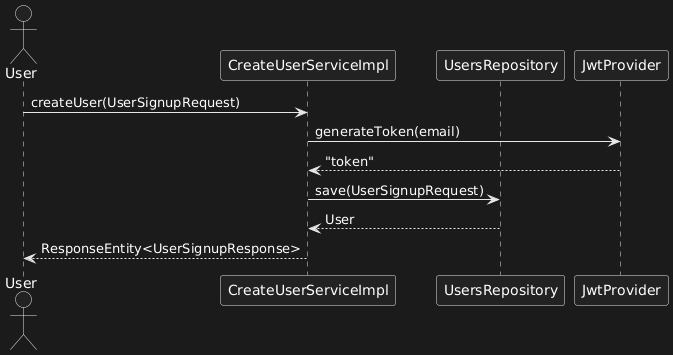

The diagram above was rendered by PlantUML. Its source (embedded in the PNG):
@startuml
actor User
participant CreateUserServiceImpl
participant UsersRepository
participant JwtProvider

User -> CreateUserServiceImpl: createUser(UserSignupRequest)
CreateUserServiceImpl -> JwtProvider: generateToken(email)
JwtProvider --> CreateUserServiceImpl: "token"
CreateUserServiceImpl -> UsersRepository: save(UserSignupRequest)
UsersRepository --> CreateUserServiceImpl: User
CreateUserServiceImpl --> User: ResponseEntity<UserSignupResponse>
@enduml